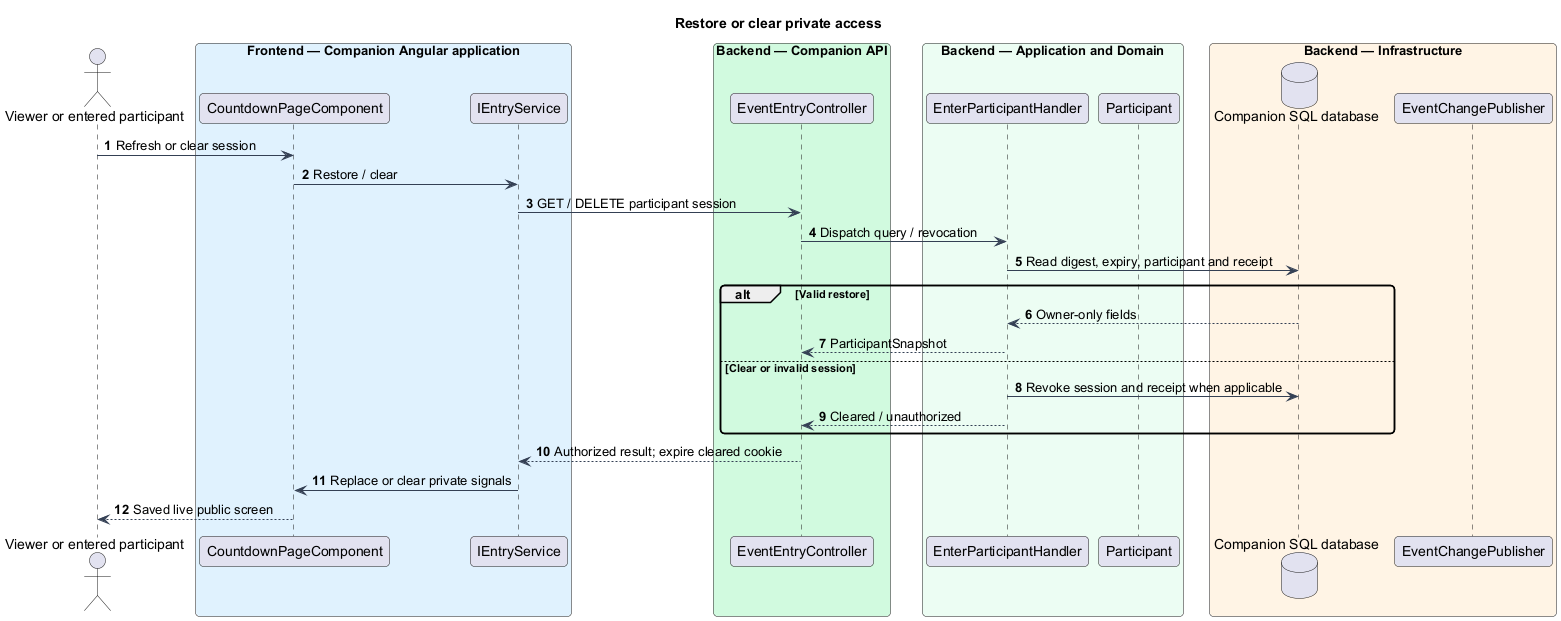

The diagram above was rendered by PlantUML. Its source (embedded in the PNG):
@startuml
skinparam backgroundColor #FFFFFF
skinparam shadowing false
skinparam defaultFontName Arial
skinparam ArrowColor #344054
skinparam roundcorner 8
autonumber
title Restore or clear private access
actor "Viewer or entered participant" as actor
box "Frontend — Companion Angular application" #E0F2FE
participant "CountdownPageComponent" as page
participant "IEntryService" as client
end box
box "Backend — Companion API" #D1FADF
participant "EventEntryController" as controller
end box
box "Backend — Application and Domain" #ECFDF3
participant "EnterParticipantHandler" as handler
participant "Participant" as entity
end box
box "Backend — Infrastructure" #FFF4E5
database "Companion SQL database" as db
participant "EventChangePublisher" as push
end box
actor -> page : Refresh or clear session
page -> client : Restore / clear
client -> controller : GET / DELETE participant session
controller -> handler : Dispatch query / revocation
handler -> db : Read digest, expiry, participant and receipt
alt Valid restore
 db --> handler : Owner-only fields
 handler --> controller : ParticipantSnapshot
else Clear or invalid session
 handler -> db : Revoke session and receipt when applicable
 handler --> controller : Cleared / unauthorized
end
controller --> client : Authorized result; expire cleared cookie
client -> page : Replace or clear private signals
page --> actor : Saved live public screen
@enduml